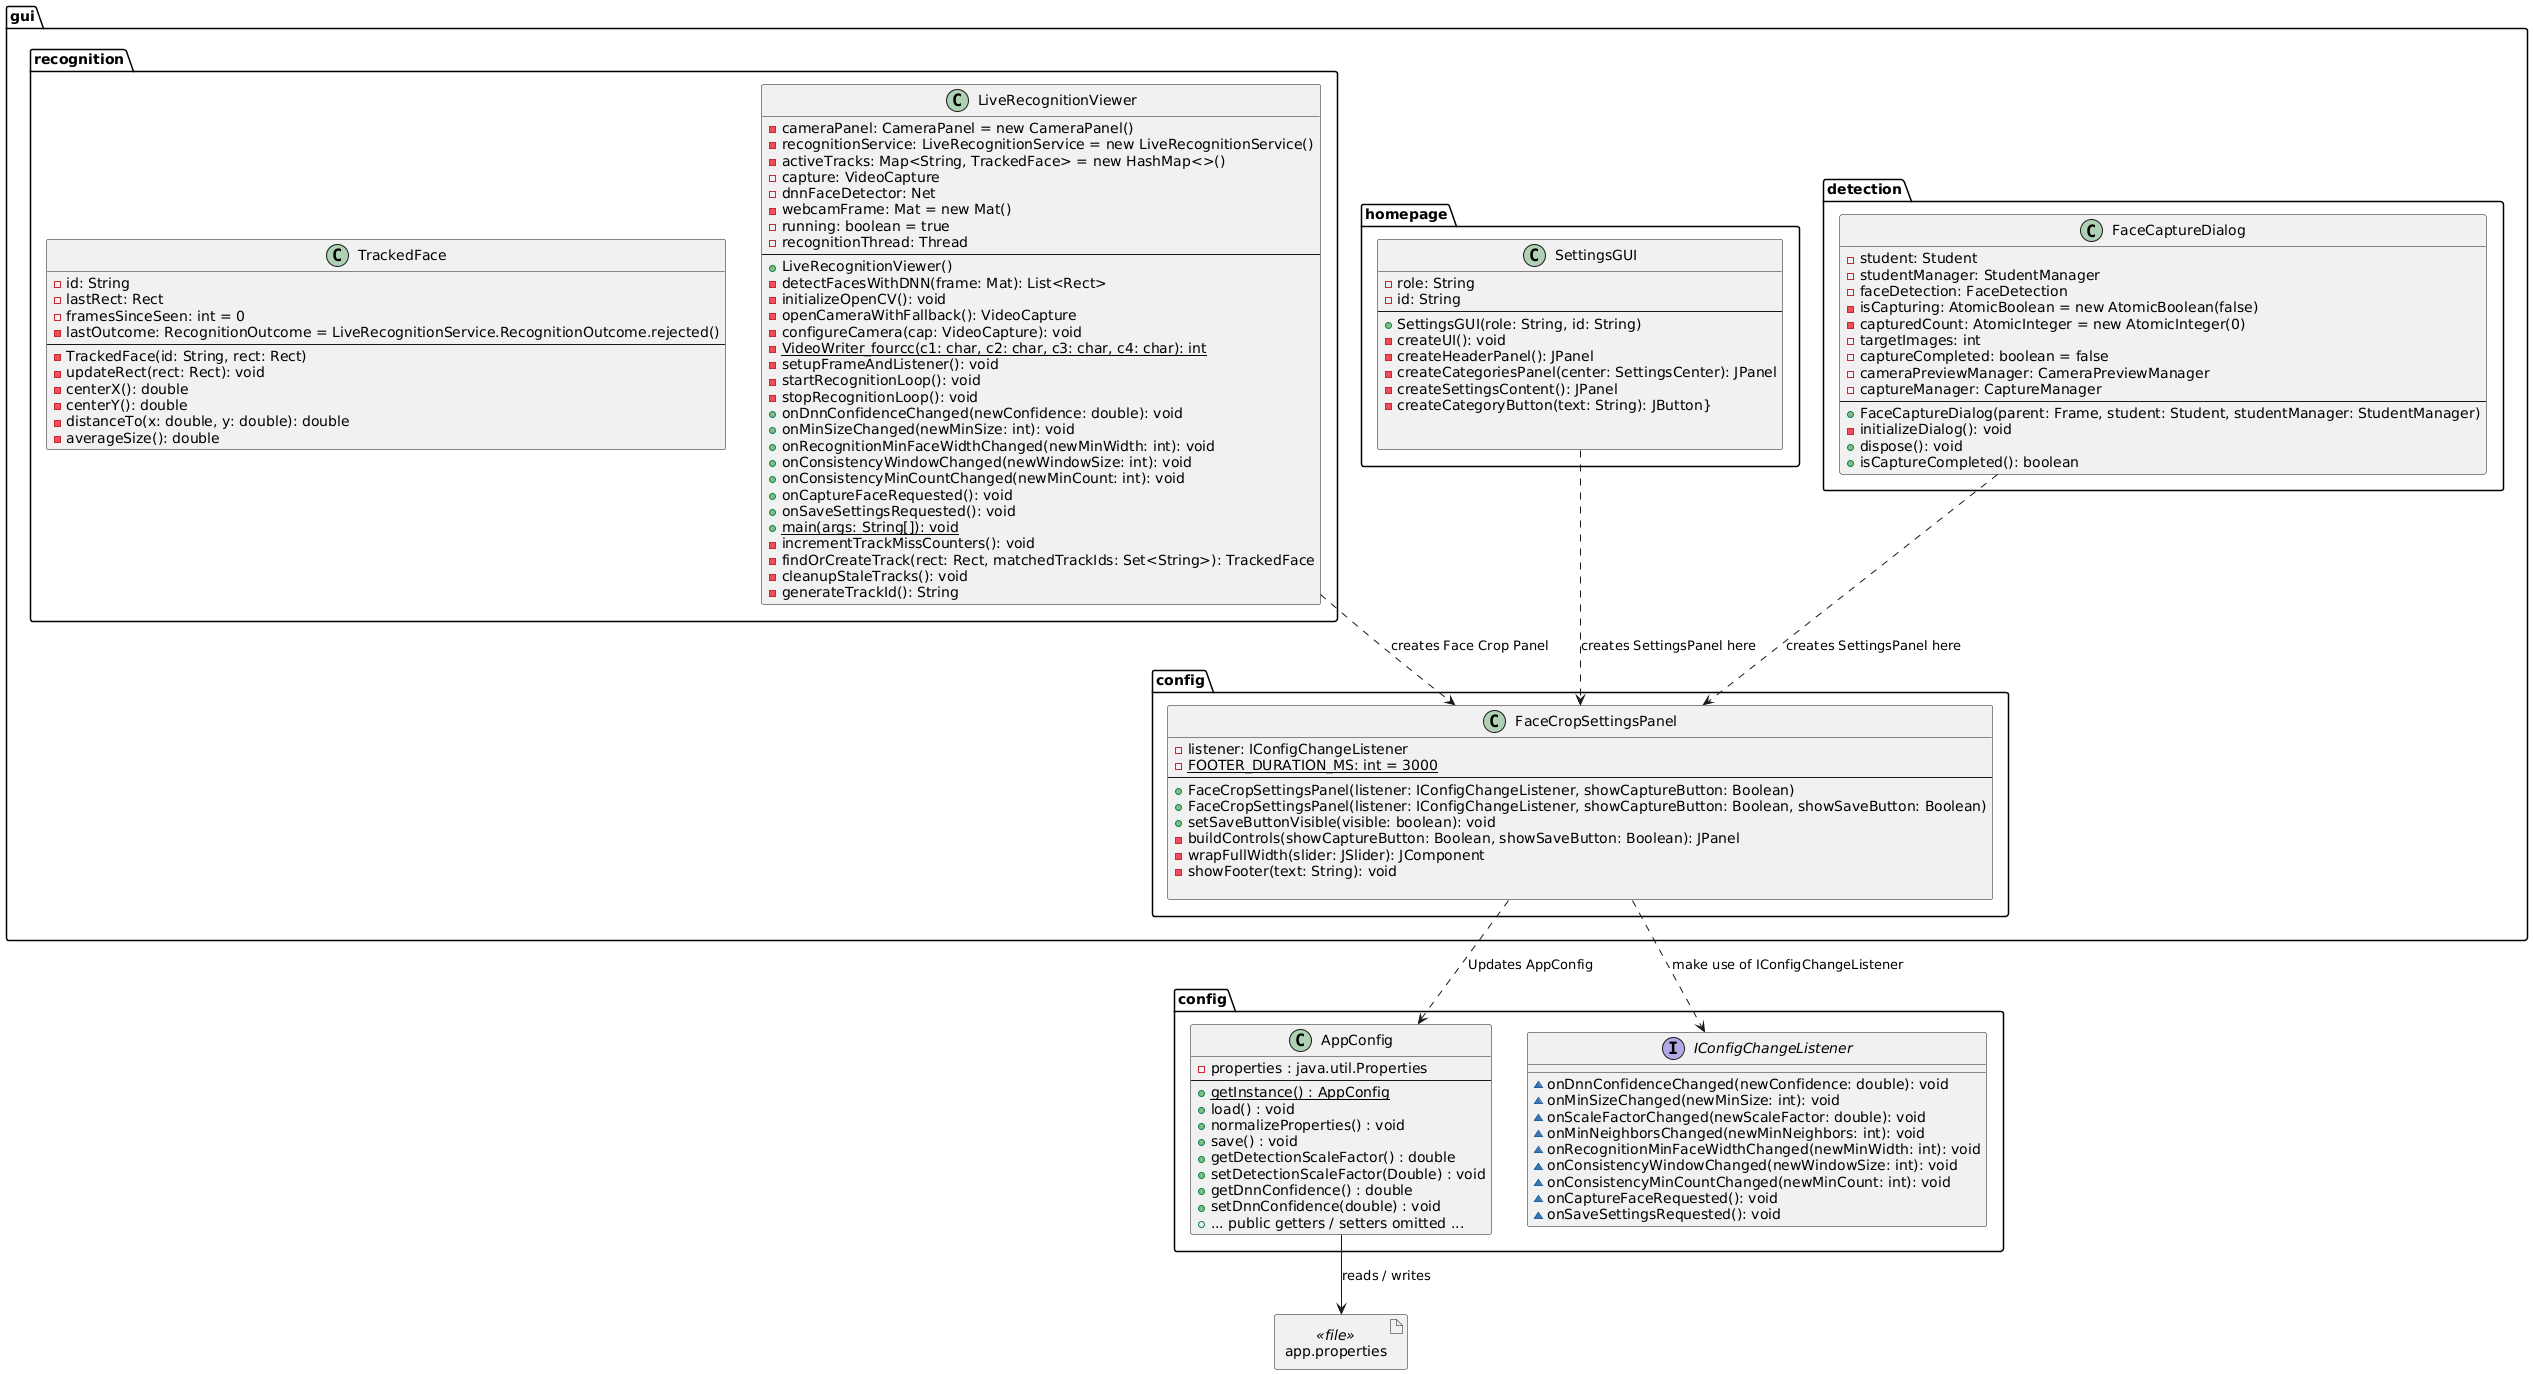

The diagram above was rendered by PlantUML. Its source (embedded in the PNG):
@startuml
allowmixing

package config {
class AppConfig {
    - properties : java.util.Properties
    --
    + getInstance() : AppConfig {static}
    + load() : void
    + normalizeProperties() : void
    + save() : void
    + getDetectionScaleFactor() : double
    + setDetectionScaleFactor(Double) : void
    + getDnnConfidence() : double
    + setDnnConfidence(double) : void
    + ... public getters / setters omitted ...
}





interface IConfigChangeListener {
  ~onDnnConfidenceChanged(newConfidence: double): void
  ~onMinSizeChanged(newMinSize: int): void
  ~onScaleFactorChanged(newScaleFactor: double): void
  ~onMinNeighborsChanged(newMinNeighbors: int): void
  ~onRecognitionMinFaceWidthChanged(newMinWidth: int): void
  ~onConsistencyWindowChanged(newWindowSize: int): void
  ~onConsistencyMinCountChanged(newMinCount: int): void
  ~onCaptureFaceRequested(): void
  ~onSaveSettingsRequested(): void
  }

}

package gui {
  package config{
    class FaceCropSettingsPanel {
      -listener: IConfigChangeListener
      -{static} FOOTER_DURATION_MS: int = 3000
      --
      +FaceCropSettingsPanel(listener: IConfigChangeListener, showCaptureButton: Boolean)
      +FaceCropSettingsPanel(listener: IConfigChangeListener, showCaptureButton: Boolean, showSaveButton: Boolean)
      +setSaveButtonVisible(visible: boolean): void
      -buildControls(showCaptureButton: Boolean, showSaveButton: Boolean): JPanel
      -wrapFullWidth(slider: JSlider): JComponent
      -showFooter(text: String): void
      
    }
    FaceCropSettingsPanel..>IConfigChangeListener : make use of IConfigChangeListener
    FaceCropSettingsPanel ..> AppConfig : Updates AppConfig
  }
  package detection{
    class FaceCaptureDialog{
    -student: Student
    -studentManager: StudentManager
    -faceDetection: FaceDetection
    -isCapturing: AtomicBoolean = new AtomicBoolean(false)
    -capturedCount: AtomicInteger = new AtomicInteger(0)
    -targetImages: int
    -captureCompleted: boolean = false
    -cameraPreviewManager: CameraPreviewManager
    -captureManager: CaptureManager
    --
    +FaceCaptureDialog(parent: Frame, student: Student, studentManager: StudentManager)
    -initializeDialog(): void
    +dispose(): void
    +isCaptureCompleted(): boolean
    }


  }
  package homepage {
    class SettingsGUI{  
    -role: String
    -id: String
    --
    +SettingsGUI(role: String, id: String)
    -createUI(): void
    -createHeaderPanel(): JPanel
    -createCategoriesPanel(center: SettingsCenter): JPanel
    -createSettingsContent(): JPanel
    -createCategoryButton(text: String): JButton}
    
      
    }
  SettingsGUI ..> FaceCropSettingsPanel : creates SettingsPanel here 
  }
  package recognition{
    class LiveRecognitionViewer {
  -cameraPanel: CameraPanel = new CameraPanel()
  -recognitionService: LiveRecognitionService = new LiveRecognitionService()
  -activeTracks: Map<String, TrackedFace> = new HashMap<>()
  -capture: VideoCapture
  -dnnFaceDetector: Net
  -webcamFrame: Mat = new Mat()
  -running: boolean = true
  -recognitionThread: Thread
  --
  +LiveRecognitionViewer()
  -detectFacesWithDNN(frame: Mat): List<Rect>
  -initializeOpenCV(): void
  -openCameraWithFallback(): VideoCapture
  -configureCamera(cap: VideoCapture): void
  -{static} VideoWriter_fourcc(c1: char, c2: char, c3: char, c4: char): int
  -setupFrameAndListener(): void
  -startRecognitionLoop(): void
  -stopRecognitionLoop(): void
  +onDnnConfidenceChanged(newConfidence: double): void
  +onMinSizeChanged(newMinSize: int): void
  +onRecognitionMinFaceWidthChanged(newMinWidth: int): void
  +onConsistencyWindowChanged(newWindowSize: int): void
  +onConsistencyMinCountChanged(newMinCount: int): void
  +onCaptureFaceRequested(): void
  +onSaveSettingsRequested(): void
  +{static} main(args: String[]): void
  -incrementTrackMissCounters(): void
  -findOrCreateTrack(rect: Rect, matchedTrackIds: Set<String>): TrackedFace
  -cleanupStaleTracks(): void
  -generateTrackId(): String
  }

class TrackedFace {
  -id: String
  -lastRect: Rect
  -framesSinceSeen: int = 0
  -lastOutcome: RecognitionOutcome = LiveRecognitionService.RecognitionOutcome.rejected()
  --
  -TrackedFace(id: String, rect: Rect)
  -updateRect(rect: Rect): void
  -centerX(): double
  -centerY(): double
  -distanceTo(x: double, y: double): double
  -averageSize(): double
  }
LiveRecognitionViewer ..> FaceCropSettingsPanel: creates Face Crop Panel 
  }

}
  FaceCaptureDialog ..> FaceCropSettingsPanel : creates SettingsPanel here
  artifact "app.properties" as Props <<file>>
  AppConfig --> Props : reads / writes

' Consumers (examples from your repo)
@enduml